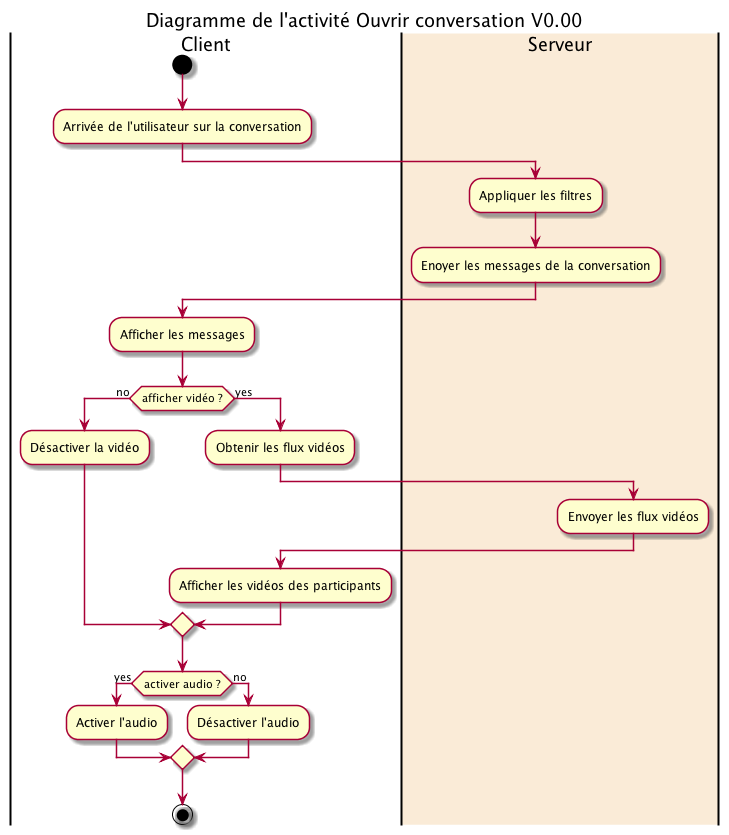

The diagram above was rendered by PlantUML. Its source (embedded in the PNG):
@startuml
title Diagramme de l'activité Ouvrir conversation V0.00

|Client|
start
:Arrivée de l'utilisateur sur la conversation;
|#AntiqueWhite|Serveur|
:Appliquer les filtres;
:Enoyer les messages de la conversation;
|Client|
:Afficher les messages;
if (afficher vidéo ?) then (no)
  :Désactiver la vidéo;
else (yes)
  :Obtenir les flux vidéos;
  |Serveur|
  :Envoyer les flux vidéos;
  |Client|
  :Afficher les vidéos des participants;
endif
if (activer audio ?) then (yes)
  :Activer l'audio;
else (no)
  :Désactiver l'audio;
endif
stop
@enduml